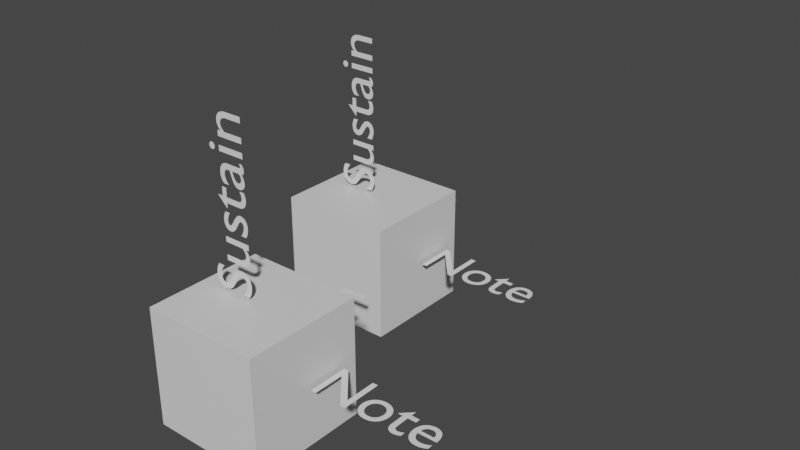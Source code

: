 # Source: wipe.blend  (saved by Blender 2.93.21; exported with 4.5.12 LTS)
import bpy
from mathutils import Matrix  # noqa: F401  (used for matrix-valued properties, if any)

bpy.ops.wm.read_factory_settings(use_empty=True)
scene = bpy.context.scene
scene.name = 'Scene'

# ---- collections
col_collection = bpy.data.collections.new('Collection'); scene.collection.children.link(col_collection)
col_collection_001 = bpy.data.collections.new('Collection.001'); scene.collection.children.link(col_collection_001)

# ---- materials (node trees are filled in below, after node groups)
mat_material = bpy.data.materials.new('Material')
mat_material.alpha_threshold = 0.0
mat_material.use_transparent_shadow = False
mat_material.line_color = (0.0, 0.0, 0.0, 1.0)

# ---- material node trees
mat_material.use_nodes = True; mat_material.node_tree.nodes.clear()
_N = mat_material.node_tree.nodes; _L = mat_material.node_tree.links
n0 = _N.new('ShaderNodeOutputMaterial'); n0.name = 'Material Output'; n0.location = (300, 300)
n1 = _N.new('ShaderNodeBsdfPrincipled'); n1.name = 'Principled BSDF'; n1.location = (10, 300)
n1.distribution = 'GGX'
n1.subsurface_method = 'BURLEY'
n1.inputs[2].default_value = 0.4
n1.inputs[3].default_value = 1.45
n1.inputs[27].default_value = (0.0, 0.0, 0.0, 1.0)
n1.inputs[28].default_value = 1.0
_L.new(n1.outputs[0], n0.inputs[0])
n0.is_active_output = True

# ---- world
world_world = bpy.data.worlds.new('World'); scene.world = world_world
world_world.use_nodes = True; world_world.node_tree.nodes.clear()
_N = world_world.node_tree.nodes; _L = world_world.node_tree.links
n0 = _N.new('ShaderNodeOutputWorld'); n0.name = 'World Output'; n0.location = (300, 300)
n1 = _N.new('ShaderNodeBackground'); n1.name = 'Background'; n1.location = (10, 300)
n1.inputs[0].default_value = (0.05088, 0.05088, 0.05088, 1.0)
_L.new(n1.outputs[0], n0.inputs[0])
n0.is_active_output = True
world_world.color = (0.05088, 0.05088, 0.05088)
world_world.use_sun_shadow = False
world_world.sun_shadow_jitter_overblur = 0.0

# ---- meshes
me_cube = bpy.data.meshes.new('Cube')
me_cube.from_pydata([(1.0, 1.0, 1.0), (1.0, 1.0, -1.0), (1.0, -1.0, 1.0), (1.0, -1.0, -1.0), (-1.0, 1.0, 1.0), (-1.0, 1.0, -1.0), (-1.0, -1.0, 1.0), (-1.0, -1.0, -1.0)], [], [(0, 4, 6, 2), (3, 2, 6, 7), (7, 6, 4, 5), (5, 1, 3, 7), (1, 0, 2, 3), (5, 4, 0, 1)])
_uv = me_cube.uv_layers.new(name='UVMap')
_uv.uv.foreach_set('vector', [0.625, 0.5, 0.875, 0.5, 0.875, 0.75, 0.625, 0.75, 0.375, 0.75, 0.625, 0.75, 0.625, 1.0, 0.375, 1.0, 0.375, 0.0, 0.625, 0.0, 0.625, 0.25, 0.375, 0.25, 0.125, 0.5, 0.375, 0.5, 0.375, 0.75, 0.125, 0.75, 0.375, 0.5, 0.625, 0.5, 0.625, 0.75, 0.375, 0.75, 0.375, 0.25, 0.625, 0.25, 0.625, 0.5, 0.375, 0.5])
me_cube.materials.append(mat_material)
me_cube.use_remesh_preserve_volume = False
me_cube.use_remesh_preserve_attributes = False
me_cube.use_mirror_vertex_groups = False
me_cube.update()
me_cube_001 = bpy.data.meshes.new('Cube.001')
me_cube_001.from_pydata([(1.0, 1.0, 1.0), (1.0, 1.0, -1.0), (1.0, -1.0, 1.0), (1.0, -1.0, -1.0), (-1.0, 1.0, 1.0), (-1.0, 1.0, -1.0), (-1.0, -1.0, 1.0), (-1.0, -1.0, -1.0)], [], [(0, 4, 6, 2), (3, 2, 6, 7), (7, 6, 4, 5), (5, 1, 3, 7), (1, 0, 2, 3), (5, 4, 0, 1)])
_uv = me_cube_001.uv_layers.new(name='UVMap')
_uv.uv.foreach_set('vector', [0.625, 0.5, 0.875, 0.5, 0.875, 0.75, 0.625, 0.75, 0.375, 0.75, 0.625, 0.75, 0.625, 1.0, 0.375, 1.0, 0.375, 0.0, 0.625, 0.0, 0.625, 0.25, 0.375, 0.25, 0.125, 0.5, 0.375, 0.5, 0.375, 0.75, 0.125, 0.75, 0.375, 0.5, 0.625, 0.5, 0.625, 0.75, 0.375, 0.75, 0.375, 0.25, 0.625, 0.25, 0.625, 0.5, 0.375, 0.5])
me_cube_001.materials.append(mat_material)
me_cube_001.use_remesh_preserve_volume = False
me_cube_001.use_remesh_preserve_attributes = False
me_cube_001.use_mirror_vertex_groups = False
me_cube_001.update()

# ---- curves / text
txt_x = bpy.data.curves.new('x', 'FONT')
txt_x.dimensions = '2D'
txt_x.body = 'Note'
txt_x_002 = bpy.data.curves.new('x.002', 'FONT')
txt_x_002.dimensions = '2D'
txt_x_002.body = 'Pan'
txt_x_003 = bpy.data.curves.new('x.003', 'FONT')
txt_x_003.dimensions = '2D'
txt_x_003.body = 'Sustain'
txt_x_001 = bpy.data.curves.new('x.001', 'FONT')
txt_x_001.dimensions = '2D'
txt_x_001.body = 'Note'
txt_x_004 = bpy.data.curves.new('x.004', 'FONT')
txt_x_004.dimensions = '2D'
txt_x_004.body = 'Pan'
txt_x_005 = bpy.data.curves.new('x.005', 'FONT')
txt_x_005.dimensions = '2D'
txt_x_005.body = 'Sustain'

# ---- objects
ob_cube = bpy.data.objects.new('Cube', me_cube)
ob_x = bpy.data.objects.new('X', txt_x)
ob_y = bpy.data.objects.new('Y', txt_x_002)
ob_z = bpy.data.objects.new('Z', txt_x_003)
ob_cube_001 = bpy.data.objects.new('Cube.001', me_cube_001)
ob_x_001 = bpy.data.objects.new('X.001', txt_x_001)
ob_y_001 = bpy.data.objects.new('Y.001', txt_x_004)
ob_z_001 = bpy.data.objects.new('Z.001', txt_x_005)

# ---- transforms, parenting, visibility, modifiers, constraints
ob_cube.location = (8.344, -0.0602, 0.2123)
ob_cube.lock_rotations_4d = False
ob_cube.empty_display_type = 'ARROWS'
ob_cube.display_type = 'WIRE'
ob_cube.show_axis = True
ob_cube.lineart.crease_threshold = 0.0
ob_x.parent = ob_cube
ob_x.location = (1.0, 0.0, 0.0)
ob_y.parent = ob_cube
ob_y.location = (-4.371e-08, 1.0, 0.0)
ob_y.rotation_euler = (0.0, -0.0, 1.571)
ob_z.parent = ob_cube
ob_z.location = (7.55e-08, 0.0, 1.0)
ob_z.rotation_euler = (1.571, -1.571, 0.0)
ob_cube_001.location = (7.049, 0.0, 0.0)
ob_cube_001.delta_location = (0.0, 4.0, 0.0)
ob_cube_001.lock_rotations_4d = False
ob_cube_001.empty_display_type = 'ARROWS'
ob_cube_001.display_type = 'WIRE'
ob_cube_001.show_axis = True
ob_cube_001.lineart.crease_threshold = 0.0
ob_x_001.parent = ob_cube_001
ob_x_001.location = (1.0, 0.0, 0.0)
ob_y_001.parent = ob_cube_001
ob_y_001.location = (-4.371e-08, 1.0, 0.0)
ob_y_001.rotation_euler = (0.0, -0.0, 1.571)
ob_z_001.parent = ob_cube_001
ob_z_001.location = (7.55e-08, 0.0, 1.0)
ob_z_001.rotation_euler = (1.571, -1.571, 0.0)

# ---- collection membership
col_collection.objects.link(ob_cube)
col_collection.objects.link(ob_x)
col_collection.objects.link(ob_y)
col_collection.objects.link(ob_z)
col_collection_001.objects.link(ob_cube_001)
col_collection_001.objects.link(ob_x_001)
col_collection_001.objects.link(ob_y_001)
col_collection_001.objects.link(ob_z_001)

# ---- scene / render settings (as saved in the file)
scene.frame_start = 1; scene.frame_end = 250; scene.frame_set(1)
scene.render.engine = 'BLENDER_EEVEE_NEXT'
scene.cycles.use_denoising = False
scene.cycles.samples = 128
scene.cycles.sampling_pattern = 'TABULATED_SOBOL'
scene.cycles.use_adaptive_sampling = False
scene.cycles.use_light_tree = False
scene.view_settings.view_transform = 'Filmic'
bpy.context.view_layer.update()

# ---- added for rendering (the .blend has no active camera and no usable light): camera, sun
cam_auto = bpy.data.cameras.new('AutoCamera')
cam_auto.lens = 50.0
cam_auto.sensor_width = 36.0
cam_auto.clip_end = 1000.0
ob_auto_camera = bpy.data.objects.new('AutoCamera', cam_auto)
scene.collection.objects.link(ob_auto_camera)
ob_auto_camera.location = (18.4236, -8.94774, 9.22374)
ob_auto_camera.rotation_euler = (1.09748, -7.21219e-08, 0.694738)
scene.camera = ob_auto_camera
light_auto_sun = bpy.data.lights.new('AutoSun', 'SUN')
light_auto_sun.energy = 3.0
light_auto_sun.angle = 0.0523599
ob_auto_sun = bpy.data.objects.new('AutoSun', light_auto_sun)
scene.collection.objects.link(ob_auto_sun)
ob_auto_sun.rotation_euler = (0.872665, 0.174533, 0.523599)
bpy.context.view_layer.update()
